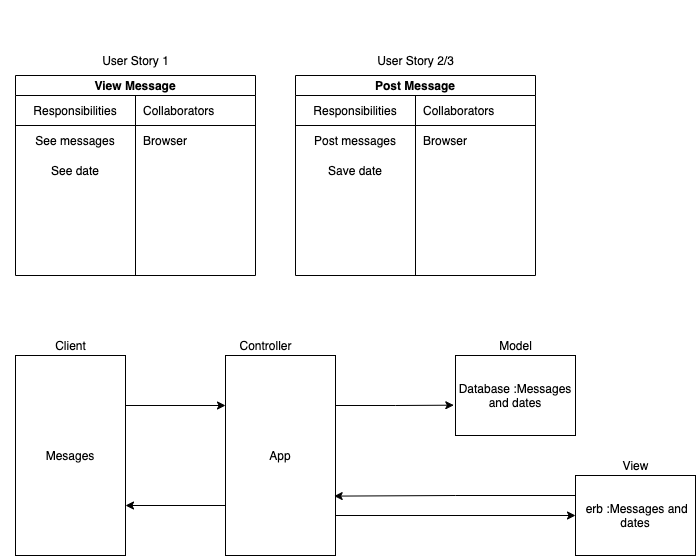

The diagram above was exported from draw.io. Its source (the exported page's mxGraphModel, read from the mxfile embedded in the PNG):
<mxGraphModel dx="662" dy="479" grid="1" gridSize="10" guides="1" tooltips="1" connect="1" arrows="1" fold="1" page="1" pageScale="1" pageWidth="827" pageHeight="1169" math="0" shadow="0">
  <root>
    <mxCell id="0" />
    <mxCell id="1" parent="0" />
    <mxCell id="2" value="View Message" style="shape=table;startSize=20;container=1;collapsible=0;childLayout=tableLayout;fixedRows=1;rowLines=0;fontStyle=1;align=center;" vertex="1" parent="1">
      <mxGeometry x="40" y="80" width="240" height="200" as="geometry" />
    </mxCell>
    <mxCell id="3" value="" style="shape=partialRectangle;html=1;whiteSpace=wrap;collapsible=0;dropTarget=0;pointerEvents=0;fillColor=none;top=0;left=0;bottom=1;right=0;points=[[0,0.5],[1,0.5]];portConstraint=eastwest;" vertex="1" parent="2">
      <mxGeometry y="20" width="240" height="30" as="geometry" />
    </mxCell>
    <mxCell id="4" value="Responsibilities" style="shape=partialRectangle;html=1;whiteSpace=wrap;connectable=0;fillColor=none;top=0;left=0;bottom=0;right=0;overflow=hidden;" vertex="1" parent="3">
      <mxGeometry width="120" height="30" as="geometry" />
    </mxCell>
    <mxCell id="5" value="Collaborators" style="shape=partialRectangle;html=1;whiteSpace=wrap;connectable=0;fillColor=none;top=0;left=0;bottom=0;right=0;align=left;spacingLeft=6;overflow=hidden;" vertex="1" parent="3">
      <mxGeometry x="120" width="120" height="30" as="geometry" />
    </mxCell>
    <mxCell id="6" value="" style="shape=partialRectangle;html=1;whiteSpace=wrap;collapsible=0;dropTarget=0;pointerEvents=0;fillColor=none;top=0;left=0;bottom=0;right=0;points=[[0,0.5],[1,0.5]];portConstraint=eastwest;" vertex="1" parent="2">
      <mxGeometry y="50" width="240" height="30" as="geometry" />
    </mxCell>
    <mxCell id="7" value="See messages" style="shape=partialRectangle;html=1;whiteSpace=wrap;connectable=0;fillColor=none;top=0;left=0;bottom=0;right=0;overflow=hidden;" vertex="1" parent="6">
      <mxGeometry width="120" height="30" as="geometry" />
    </mxCell>
    <mxCell id="8" value="Browser" style="shape=partialRectangle;html=1;whiteSpace=wrap;connectable=0;fillColor=none;top=0;left=0;bottom=0;right=0;align=left;spacingLeft=6;overflow=hidden;" vertex="1" parent="6">
      <mxGeometry x="120" width="120" height="30" as="geometry" />
    </mxCell>
    <mxCell id="9" value="" style="shape=partialRectangle;html=1;whiteSpace=wrap;collapsible=0;dropTarget=0;pointerEvents=0;fillColor=none;top=0;left=0;bottom=0;right=0;points=[[0,0.5],[1,0.5]];portConstraint=eastwest;" vertex="1" parent="2">
      <mxGeometry y="80" width="240" height="30" as="geometry" />
    </mxCell>
    <mxCell id="10" value="See date" style="shape=partialRectangle;html=1;whiteSpace=wrap;connectable=0;fillColor=none;top=0;left=0;bottom=0;right=0;overflow=hidden;" vertex="1" parent="9">
      <mxGeometry width="120" height="30" as="geometry" />
    </mxCell>
    <mxCell id="11" value="" style="shape=partialRectangle;html=1;whiteSpace=wrap;connectable=0;fillColor=none;top=0;left=0;bottom=0;right=0;align=left;spacingLeft=6;overflow=hidden;" vertex="1" parent="9">
      <mxGeometry x="120" width="120" height="30" as="geometry" />
    </mxCell>
    <mxCell id="12" value="&lt;pre style=&quot;box-sizing: border-box ; font-family: , , &amp;#34;sf mono&amp;#34; , &amp;#34;menlo&amp;#34; , &amp;#34;consolas&amp;#34; , &amp;#34;liberation mono&amp;#34; , monospace ; font-size: 13.6px ; margin-top: 0px ; margin-bottom: 16px ; overflow-wrap: normal ; padding: 16px ; overflow: auto ; line-height: 1.45 ; border-radius: 6px ; color: rgb(36 , 41 , 47)&quot;&gt;&lt;br&gt;&lt;/pre&gt;" style="text;html=1;align=center;verticalAlign=middle;resizable=0;points=[];autosize=1;strokeColor=none;" vertex="1" parent="1">
      <mxGeometry x="25" y="5" width="50" height="70" as="geometry" />
    </mxCell>
    <mxCell id="13" value="User Story 1" style="text;html=1;align=center;verticalAlign=middle;resizable=0;points=[];autosize=1;strokeColor=none;" vertex="1" parent="1">
      <mxGeometry x="120" y="55" width="80" height="20" as="geometry" />
    </mxCell>
    <mxCell id="15" value="Post Message" style="shape=table;startSize=20;container=1;collapsible=0;childLayout=tableLayout;fixedRows=1;rowLines=0;fontStyle=1;align=center;" vertex="1" parent="1">
      <mxGeometry x="320" y="80" width="240" height="200" as="geometry" />
    </mxCell>
    <mxCell id="16" value="" style="shape=partialRectangle;html=1;whiteSpace=wrap;collapsible=0;dropTarget=0;pointerEvents=0;fillColor=none;top=0;left=0;bottom=1;right=0;points=[[0,0.5],[1,0.5]];portConstraint=eastwest;" vertex="1" parent="15">
      <mxGeometry y="20" width="240" height="30" as="geometry" />
    </mxCell>
    <mxCell id="17" value="Responsibilities" style="shape=partialRectangle;html=1;whiteSpace=wrap;connectable=0;fillColor=none;top=0;left=0;bottom=0;right=0;overflow=hidden;" vertex="1" parent="16">
      <mxGeometry width="120" height="30" as="geometry" />
    </mxCell>
    <mxCell id="18" value="Collaborators" style="shape=partialRectangle;html=1;whiteSpace=wrap;connectable=0;fillColor=none;top=0;left=0;bottom=0;right=0;align=left;spacingLeft=6;overflow=hidden;" vertex="1" parent="16">
      <mxGeometry x="120" width="120" height="30" as="geometry" />
    </mxCell>
    <mxCell id="19" value="" style="shape=partialRectangle;html=1;whiteSpace=wrap;collapsible=0;dropTarget=0;pointerEvents=0;fillColor=none;top=0;left=0;bottom=0;right=0;points=[[0,0.5],[1,0.5]];portConstraint=eastwest;" vertex="1" parent="15">
      <mxGeometry y="50" width="240" height="30" as="geometry" />
    </mxCell>
    <mxCell id="20" value="Post messages" style="shape=partialRectangle;html=1;whiteSpace=wrap;connectable=0;fillColor=none;top=0;left=0;bottom=0;right=0;overflow=hidden;" vertex="1" parent="19">
      <mxGeometry width="120" height="30" as="geometry" />
    </mxCell>
    <mxCell id="21" value="Browser" style="shape=partialRectangle;html=1;whiteSpace=wrap;connectable=0;fillColor=none;top=0;left=0;bottom=0;right=0;align=left;spacingLeft=6;overflow=hidden;" vertex="1" parent="19">
      <mxGeometry x="120" width="120" height="30" as="geometry" />
    </mxCell>
    <mxCell id="22" value="" style="shape=partialRectangle;html=1;whiteSpace=wrap;collapsible=0;dropTarget=0;pointerEvents=0;fillColor=none;top=0;left=0;bottom=0;right=0;points=[[0,0.5],[1,0.5]];portConstraint=eastwest;" vertex="1" parent="15">
      <mxGeometry y="80" width="240" height="30" as="geometry" />
    </mxCell>
    <mxCell id="23" value="Save date" style="shape=partialRectangle;html=1;whiteSpace=wrap;connectable=0;fillColor=none;top=0;left=0;bottom=0;right=0;overflow=hidden;" vertex="1" parent="22">
      <mxGeometry width="120" height="30" as="geometry" />
    </mxCell>
    <mxCell id="24" value="" style="shape=partialRectangle;html=1;whiteSpace=wrap;connectable=0;fillColor=none;top=0;left=0;bottom=0;right=0;align=left;spacingLeft=6;overflow=hidden;" vertex="1" parent="22">
      <mxGeometry x="120" width="120" height="30" as="geometry" />
    </mxCell>
    <mxCell id="25" value="User Story 2/3" style="text;html=1;align=center;verticalAlign=middle;resizable=0;points=[];autosize=1;strokeColor=none;" vertex="1" parent="1">
      <mxGeometry x="395" y="55" width="90" height="20" as="geometry" />
    </mxCell>
    <mxCell id="34" style="edgeStyle=orthogonalEdgeStyle;rounded=0;orthogonalLoop=1;jettySize=auto;html=1;exitX=1;exitY=0.25;exitDx=0;exitDy=0;entryX=0;entryY=0.25;entryDx=0;entryDy=0;" edge="1" parent="1" source="26" target="28">
      <mxGeometry relative="1" as="geometry" />
    </mxCell>
    <mxCell id="26" value="Mesages" style="rounded=0;whiteSpace=wrap;html=1;" vertex="1" parent="1">
      <mxGeometry x="40" y="360" width="110" height="200" as="geometry" />
    </mxCell>
    <mxCell id="27" value="Client&lt;br&gt;" style="text;html=1;align=center;verticalAlign=middle;resizable=0;points=[];autosize=1;strokeColor=none;" vertex="1" parent="1">
      <mxGeometry x="70" y="340" width="50" height="20" as="geometry" />
    </mxCell>
    <mxCell id="35" style="edgeStyle=orthogonalEdgeStyle;rounded=0;orthogonalLoop=1;jettySize=auto;html=1;exitX=0;exitY=0.75;exitDx=0;exitDy=0;entryX=1;entryY=0.75;entryDx=0;entryDy=0;" edge="1" parent="1" source="28" target="26">
      <mxGeometry relative="1" as="geometry" />
    </mxCell>
    <mxCell id="36" style="edgeStyle=orthogonalEdgeStyle;rounded=0;orthogonalLoop=1;jettySize=auto;html=1;exitX=1;exitY=0.25;exitDx=0;exitDy=0;entryX=-0.014;entryY=0.621;entryDx=0;entryDy=0;entryPerimeter=0;" edge="1" parent="1" source="28" target="30">
      <mxGeometry relative="1" as="geometry">
        <mxPoint x="410" y="410" as="targetPoint" />
      </mxGeometry>
    </mxCell>
    <mxCell id="37" style="edgeStyle=orthogonalEdgeStyle;rounded=0;orthogonalLoop=1;jettySize=auto;html=1;exitX=1;exitY=0.75;exitDx=0;exitDy=0;" edge="1" parent="1" source="28" target="32">
      <mxGeometry relative="1" as="geometry">
        <Array as="points">
          <mxPoint x="360" y="520" />
        </Array>
      </mxGeometry>
    </mxCell>
    <mxCell id="28" value="App" style="rounded=0;whiteSpace=wrap;html=1;" vertex="1" parent="1">
      <mxGeometry x="250" y="360" width="110" height="200" as="geometry" />
    </mxCell>
    <mxCell id="29" value="Controller&lt;br&gt;" style="text;html=1;align=center;verticalAlign=middle;resizable=0;points=[];autosize=1;strokeColor=none;" vertex="1" parent="1">
      <mxGeometry x="255" y="340" width="70" height="20" as="geometry" />
    </mxCell>
    <mxCell id="30" value="Database :Messages and dates" style="rounded=0;whiteSpace=wrap;html=1;" vertex="1" parent="1">
      <mxGeometry x="480" y="360" width="120" height="80" as="geometry" />
    </mxCell>
    <mxCell id="31" value="Model" style="text;html=1;align=center;verticalAlign=middle;resizable=0;points=[];autosize=1;strokeColor=none;" vertex="1" parent="1">
      <mxGeometry x="515" y="340" width="50" height="20" as="geometry" />
    </mxCell>
    <mxCell id="39" style="edgeStyle=orthogonalEdgeStyle;rounded=0;orthogonalLoop=1;jettySize=auto;html=1;exitX=0;exitY=0.25;exitDx=0;exitDy=0;entryX=0.988;entryY=0.703;entryDx=0;entryDy=0;entryPerimeter=0;" edge="1" parent="1" source="32" target="28">
      <mxGeometry relative="1" as="geometry" />
    </mxCell>
    <mxCell id="32" value="&amp;nbsp;erb :Messages and dates" style="rounded=0;whiteSpace=wrap;html=1;" vertex="1" parent="1">
      <mxGeometry x="600" y="480" width="120" height="80" as="geometry" />
    </mxCell>
    <mxCell id="33" value="View" style="text;html=1;align=center;verticalAlign=middle;resizable=0;points=[];autosize=1;strokeColor=none;" vertex="1" parent="1">
      <mxGeometry x="640" y="460" width="40" height="20" as="geometry" />
    </mxCell>
  </root>
</mxGraphModel>